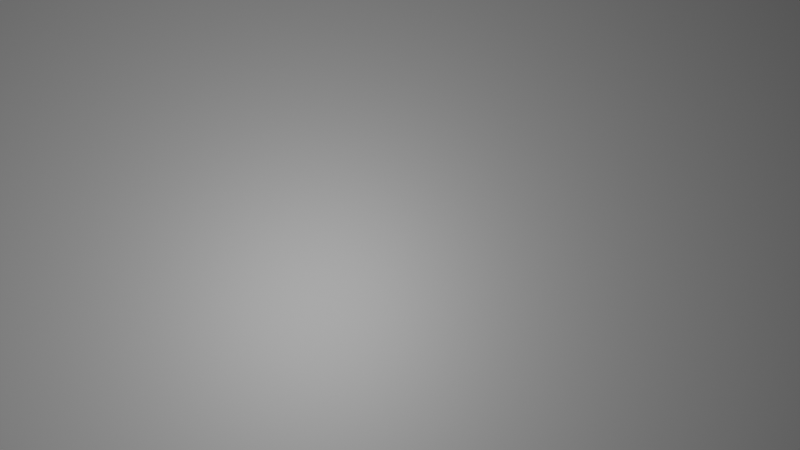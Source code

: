 # Source: geo-nodes-typing-text-with-sound.blend  (saved by Blender 3.0.42; exported with 4.5.12 LTS)
import bpy
from mathutils import Matrix  # noqa: F401  (used for matrix-valued properties, if any)

bpy.ops.wm.read_factory_settings(use_empty=True)
scene = bpy.context.scene
scene.name = 'Scene'

# ---- collections
col_collection = bpy.data.collections.new('Collection'); scene.collection.children.link(col_collection)
col_hide = bpy.data.collections.new('_HIDE'); scene.collection.children.link(col_hide)

# ---- materials (node trees are filled in below, after node groups)
mat_textcolor_mtr = bpy.data.materials.new('TextColor_MTR')
mat_material_001 = bpy.data.materials.new('Material.001')

# ---- node groups
ng_nodegroup = bpy.data.node_groups.new('NodeGroup', 'GeometryNodeTree')
_s = ng_nodegroup.interface.new_socket(name='Value', in_out='OUTPUT', socket_type='NodeSocketFloat')
_s = ng_nodegroup.interface.new_socket(name='test', in_out='OUTPUT', socket_type='NodeSocketFloat')
_s = ng_nodegroup.interface.new_socket(name='String Delimiter', in_out='INPUT', socket_type='NodeSocketString')
_s = ng_nodegroup.interface.new_socket(name='String', in_out='INPUT', socket_type='NodeSocketString')
_s = ng_nodegroup.interface.new_socket(name='Start Frame', in_out='INPUT', socket_type='NodeSocketFloat')
_s.default_value = 0.5
_s.min_value = -1e+04
_s.max_value = 1e+04
_s = ng_nodegroup.interface.new_socket(name='Speed', in_out='INPUT', socket_type='NodeSocketFloat')
_s.default_value = 0.5
_s.min_value = -1e+04
_s.max_value = 1e+04
_s = ng_nodegroup.interface.new_socket(name='#frame', in_out='INPUT', socket_type='NodeSocketFloat')
_N = ng_nodegroup.nodes; _L = ng_nodegroup.links
n0 = _N.new('NodeFrame'); n0.name = 'Frame.001'; n0.location = (-1009, 367)
n0.label = 'Typing Done'
n0.width = 1474
n1 = _N.new('NodeFrame'); n1.name = 'Frame'; n1.location = (-495, -181)
n1.label = 'Before Typing'
n1.width = 414
n2 = _N.new('NodeGroupInput'); n2.name = 'Group Input'; n2.location = (-1263, -14)
n3 = _N.new('NodeReroute'); n3.name = 'Reroute.002'; n3.location = (-631, -45)
n3.width = 16
n3.socket_idname = 'NodeSocketFloat'
n4 = _N.new('NodeGroupOutput'); n4.name = 'Group Output'; n4.location = (996, 14)
n4.inputs[1].default_value = 0.0
n5 = _N.new('ShaderNodeMath'); n5.name = 'Math.005'; n5.location = (500, 14)
n5.operation = 'COMPARE'
n5.inputs[2].default_value = 0.0
n6 = _N.new('ShaderNodeMath'); n6.name = 'Math.010'; n6.location = (1304, -91)
n6.label = 'Time-After-Typing'
n6.operation = 'GREATER_THAN'
n7 = _N.new('FunctionNodeStringLength'); n7.name = 'String Length'; n7.location = (235, -108)
n8 = _N.new('ShaderNodeMath'); n8.name = 'Math.001'; n8.location = (443, -34)
n8.label = "Chr's * Speed"
n8.operation = 'MULTIPLY'
n9 = _N.new('FunctionNodeReplaceString'); n9.name = 'Replace String.001'; n9.location = (30, -62)
n9.inputs[2].default_value = ' '
n10 = _N.new('ShaderNodeMath'); n10.name = 'Math.011'; n10.location = (668, -38)
n10.label = 'Sub Speed Once'
n10.operation = 'SUBTRACT'
n11 = _N.new('ShaderNodeMath'); n11.name = 'Math.008'; n11.location = (856, -30)
n11.label = 'Add firch chr back in'
n11.inputs[1].default_value = 1.0
n12 = _N.new('ShaderNodeMath'); n12.name = 'Math.012'; n12.location = (1097, -45)
n12.label = 'Add start'
n13 = _N.new('ShaderNodeMath'); n13.name = 'Math'; n13.location = (30, -30)
n13.operation = 'SUBTRACT'
n13.inputs[1].default_value = 1.0
n14 = _N.new('ShaderNodeMath'); n14.name = 'Math.009'; n14.location = (244, -87)
n14.label = 'Time-BeforeTyping'
n14.operation = 'LESS_THAN'
n15 = _N.new('NodeReroute'); n15.name = 'Reroute.004'; n15.location = (-853, -170)
n15.width = 16
n15.socket_idname = 'NodeSocketFloat'
n16 = _N.new('NodeReroute'); n16.name = 'Reroute.005'; n16.location = (-941, -281)
n16.width = 16
n16.socket_idname = 'NodeSocketFloat'
n6.parent = n0
n7.parent = n0
n8.parent = n0
n9.parent = n0
n10.parent = n0
n11.parent = n0
n12.parent = n0
n13.parent = n1
n14.parent = n1
_L.new(n2.outputs[0], n9.inputs[1])
_L.new(n2.outputs[1], n9.inputs[0])
_L.new(n2.outputs[3], n3.inputs[0])
_L.new(n2.outputs[2], n15.inputs[0])
_L.new(n3.outputs[0], n8.inputs[1])
_L.new(n16.outputs[0], n6.inputs[1])
_L.new(n16.outputs[0], n14.inputs[1])
_L.new(n7.outputs[0], n8.inputs[0])
_L.new(n9.outputs[0], n7.inputs[0])
_L.new(n3.outputs[0], n10.inputs[1])
_L.new(n15.outputs[0], n13.inputs[0])
_L.new(n14.outputs[0], n5.inputs[1])
_L.new(n12.outputs[0], n6.inputs[0])
_L.new(n6.outputs[0], n5.inputs[0])
_L.new(n13.outputs[0], n14.inputs[0])
_L.new(n2.outputs[4], n16.inputs[0])
_L.new(n11.outputs[0], n12.inputs[0])
_L.new(n8.outputs[0], n10.inputs[0])
_L.new(n10.outputs[0], n11.inputs[0])
_L.new(n15.outputs[0], n12.inputs[1])
_L.new(n5.outputs[0], n4.inputs[0])
n4.is_active_output = True
ng_nodegroup_001 = bpy.data.node_groups.new('NodeGroup.001', 'GeometryNodeTree')
_s = ng_nodegroup_001.interface.new_socket(name='String', in_out='OUTPUT', socket_type='NodeSocketString')
_s = ng_nodegroup_001.interface.new_socket(name='Chr', in_out='OUTPUT', socket_type='NodeSocketString')
_s = ng_nodegroup_001.interface.new_socket(name='String', in_out='INPUT', socket_type='NodeSocketString')
_s = ng_nodegroup_001.interface.new_socket(name='String Delimiter', in_out='INPUT', socket_type='NodeSocketString')
_s = ng_nodegroup_001.interface.new_socket(name='Start Frame', in_out='INPUT', socket_type='NodeSocketFloat')
_s.default_value = 0.5
_s.min_value = -1e+04
_s.max_value = 1e+04
_s = ng_nodegroup_001.interface.new_socket(name='Speed', in_out='INPUT', socket_type='NodeSocketFloat')
_s.default_value = 0.5
_s.min_value = -1e+04
_s.max_value = 1e+04
_s = ng_nodegroup_001.interface.new_socket(name='Lasting For', in_out='INPUT', socket_type='NodeSocketFloat')
_s = ng_nodegroup_001.interface.new_socket(name='#frame', in_out='INPUT', socket_type='NodeSocketFloat')
_N = ng_nodegroup_001.nodes; _L = ng_nodegroup_001.links
n0 = _N.new('NodeFrame'); n0.name = 'Frame.002'; n0.location = (-825, -528)
n0.label = 'Lasting to Frame'
n0.width = 1591
n1 = _N.new('NodeFrame'); n1.name = 'Frame.001'; n1.location = (-107, 73)
n1.label = 'Add Chr'
n1.width = 649
n2 = _N.new('NodeFrame'); n2.name = 'Frame'; n2.location = (-83, -187)
n2.label = 'Start'
n2.width = 510
n3 = _N.new('FunctionNodeReplaceString'); n3.name = 'Replace String'; n3.location = (279, 308)
n4 = _N.new('FunctionNodeInputSpecialCharacters'); n4.name = 'Special Characters'; n4.location = (72, 183)
n5 = _N.new('NodeReroute'); n5.name = 'Reroute'; n5.location = (-666, 27)
n5.width = 16
n5.socket_idname = 'NodeSocketFloat'
n6 = _N.new('ShaderNodeMath'); n6.name = 'Math.011'; n6.location = (1421, -38)
n6.operation = 'GREATER_THAN'
n7 = _N.new('ShaderNodeMath'); n7.name = 'Math.010'; n7.location = (1200, -39)
n7.label = 'Add end'
n8 = _N.new('ShaderNodeMath'); n8.name = 'Math.007'; n8.location = (978, -41)
n8.label = 'Add start'
n9 = _N.new('FunctionNodeReplaceString'); n9.name = 'Replace String.001'; n9.location = (30, -30)
n9.label = "Use 'space' as replace, new line is calulated as chr"
n9.inputs[2].default_value = ' '
n10 = _N.new('ShaderNodeMath'); n10.name = 'Math.008'; n10.location = (772, -31)
n10.label = 'Add first chr'
n10.inputs[1].default_value = 1.0
n11 = _N.new('ShaderNodeMath'); n11.name = 'Math.009'; n11.location = (373, -33)
n11.operation = 'MULTIPLY'
n12 = _N.new('FunctionNodeStringLength'); n12.name = 'String Length'; n12.location = (201, -34)
n13 = _N.new('ShaderNodeMath'); n13.name = 'Math.013'; n13.location = (581, -38)
n13.label = 'Speed, added to first chr when not need'
n13.operation = 'SUBTRACT'
n14 = _N.new('NodeReroute'); n14.name = 'Reroute.001'; n14.location = (-675, -31)
n14.width = 16
n14.socket_idname = 'NodeSocketFloat'
n15 = _N.new('GeometryNodeSwitch'); n15.name = 'Switch.001'; n15.location = (1119, -135)
n15.input_type = 'FLOAT'
n15.inputs[1].default_value = 0.0
n16 = _N.new('ShaderNodeMath'); n16.name = 'Math.001'; n16.location = (896, -325)
n16.operation = 'COMPARE'
n16.inputs[2].default_value = 0.0
n17 = _N.new('ShaderNodeMath'); n17.name = 'Math.003'; n17.location = (30, -30)
n17.operation = 'SUBTRACT'
n17.inputs[1].default_value = 1.0
n18 = _N.new('ShaderNodeMath'); n18.name = 'Math.002'; n18.location = (340, -63)
n18.operation = 'GREATER_THAN'
n19 = _N.new('ShaderNodeMath'); n19.name = 'Math.006'; n19.location = (255, -34)
n20 = _N.new('ShaderNodeMath'); n20.name = 'Math'; n20.location = (479, -35)
n20.operation = 'DIVIDE'
n21 = _N.new('ShaderNodeMath'); n21.name = 'Math.004'; n21.location = (30, -30)
n21.label = 'find start frame'
n21.operation = 'SUBTRACT'
n22 = _N.new('FunctionNodeSliceString'); n22.name = 'Slice String'; n22.location = (1298, 139)
n23 = _N.new('NodeReroute'); n23.name = 'Reroute.003'; n23.location = (-683, -258)
n23.width = 16
n23.socket_idname = 'NodeSocketFloat'
n24 = _N.new('NodeReroute'); n24.name = 'Reroute.002'; n24.location = (-656, 199)
n24.width = 16
n24.socket_idname = 'NodeSocketString'
n25 = _N.new('NodeReroute'); n25.name = 'Reroute.004'; n25.location = (-710, 149)
n25.width = 16
n25.socket_idname = 'NodeSocketString'
n26 = _N.new('NodeGroupInput'); n26.name = 'Group Input'; n26.location = (-908, 50)
n27 = _N.new('ShaderNodeMath'); n27.name = 'Math.005'; n27.location = (1355, -272)
n27.operation = 'SUBTRACT'
n27.inputs[1].default_value = 1.0
n28 = _N.new('NodeGroupOutput'); n28.name = 'Group Output'; n28.location = (1939, 69)
n29 = _N.new('FunctionNodeSliceString'); n29.name = 'Slice String.001'; n29.location = (1674, -143)
n6.parent = n0
n7.parent = n0
n8.parent = n0
n9.parent = n0
n10.parent = n0
n11.parent = n0
n12.parent = n0
n13.parent = n0
n17.parent = n2
n18.parent = n2
n19.parent = n1
n20.parent = n1
n21.parent = n1
_L.new(n24.outputs[0], n3.inputs[0])
_L.new(n25.outputs[0], n3.inputs[1])
_L.new(n26.outputs[2], n5.inputs[0])
_L.new(n26.outputs[3], n14.inputs[0])
_L.new(n4.outputs[0], n3.inputs[2])
_L.new(n3.outputs[0], n22.inputs[0])
_L.new(n14.outputs[0], n20.inputs[1])
_L.new(n5.outputs[0], n17.inputs[0])
_L.new(n23.outputs[0], n18.inputs[0])
_L.new(n5.outputs[0], n21.inputs[1])
_L.new(n23.outputs[0], n21.inputs[0])
_L.new(n21.outputs[0], n19.inputs[0])
_L.new(n17.outputs[0], n18.inputs[1])
_L.new(n19.outputs[0], n20.inputs[0])
_L.new(n14.outputs[0], n19.inputs[1])
_L.new(n20.outputs[0], n15.inputs[2])
_L.new(n26.outputs[5], n23.inputs[0])
_L.new(n24.outputs[0], n9.inputs[0])
_L.new(n25.outputs[0], n9.inputs[1])
_L.new(n9.outputs[0], n12.inputs[0])
_L.new(n12.outputs[0], n11.inputs[0])
_L.new(n11.outputs[0], n13.inputs[0])
_L.new(n26.outputs[4], n7.inputs[1])
_L.new(n14.outputs[0], n11.inputs[1])
_L.new(n5.outputs[0], n8.inputs[1])
_L.new(n26.outputs[0], n24.inputs[0])
_L.new(n26.outputs[1], n25.inputs[0])
_L.new(n23.outputs[0], n6.inputs[1])
_L.new(n7.outputs[0], n6.inputs[0])
_L.new(n18.outputs[0], n16.inputs[0])
_L.new(n6.outputs[0], n16.inputs[1])
_L.new(n16.outputs[0], n15.inputs[0])
_L.new(n13.outputs[0], n10.inputs[0])
_L.new(n14.outputs[0], n13.inputs[1])
_L.new(n8.outputs[0], n7.inputs[0])
_L.new(n10.outputs[0], n8.inputs[0])
_L.new(n22.outputs[0], n28.inputs[0])
_L.new(n15.outputs[0], n22.inputs[2])
_L.new(n22.outputs[0], n29.inputs[0])
_L.new(n29.outputs[0], n28.inputs[1])
_L.new(n15.outputs[0], n27.inputs[0])
_L.new(n15.outputs[0], n29.inputs[2])
_L.new(n27.outputs[0], n29.inputs[1])
n28.is_active_output = True
ng_type_writer_goenode = bpy.data.node_groups.new('Type-Writer_goeNode', 'GeometryNodeTree')
_s = ng_type_writer_goenode.interface.new_socket(name='Geometry', in_out='OUTPUT', socket_type='NodeSocketGeometry')
_s = ng_type_writer_goenode.interface.new_socket(name='Is Typing', in_out='OUTPUT', socket_type='NodeSocketInt')
_s.min_value = 0
_s.max_value = 1
_s.description = 'Output: 0 or 1'
_s = ng_type_writer_goenode.interface.new_socket(name='Character Count', in_out='OUTPUT', socket_type='NodeSocketFloat')
_s.min_value = 0.0
_s.description = 'Current count of chrs printed (starts with 1)'
_s = ng_type_writer_goenode.interface.new_socket(name='Character Period', in_out='OUTPUT', socket_type='NodeSocketFloat')
_s.min_value = 0.0
_s.description = "Sends value of 2 when a 'period' is printed"
_s = ng_type_writer_goenode.interface.new_socket(name='Character Space', in_out='OUTPUT', socket_type='NodeSocketFloat')
_s.min_value = 0.0
_s.description = "Sends value of 3 when a 'space' is printed"
_s = ng_type_writer_goenode.interface.new_socket(name='Character Newline', in_out='OUTPUT', socket_type='NodeSocketFloat')
_s.description = "Sends value of 4 when a 'new line' is printed"
_s = ng_type_writer_goenode.interface.new_socket(name='Character Position', in_out='OUTPUT', socket_type='NodeSocketVector')
_s.description = 'The position of current printed chr'
_s = ng_type_writer_goenode.interface.new_socket(name='Geometry', in_out='INPUT', socket_type='NodeSocketGeometry')
_s = ng_type_writer_goenode.interface.new_socket(name='Multi-line Delimiter', in_out='INPUT', socket_type='NodeSocketString')
_s.default_value = '\\n'
_s.description = 'Use this to start a new line of text'
_s = ng_type_writer_goenode.interface.new_socket(name='Text', in_out='INPUT', socket_type='NodeSocketString')
_s.hide_value = True
_s.description = 'Yup, you guessed it'
_s = ng_type_writer_goenode.interface.new_socket(name='Starting Frame', in_out='INPUT', socket_type='NodeSocketInt')
_s.min_value = 0
_s.description = 'What keyframe to start animation on'
_s = ng_type_writer_goenode.interface.new_socket(name='Speed', in_out='INPUT', socket_type='NodeSocketInt')
_s.description = 'Number of frames till next chr shown'
_s = ng_type_writer_goenode.interface.new_socket(name='Lasting Frames', in_out='INPUT', socket_type='NodeSocketInt')
_s.min_value = 0
_s.description = 'How many frame after animation to show for'
_s = ng_type_writer_goenode.interface.new_socket(name='Face Fill', in_out='INPUT', socket_type='NodeSocketBool')
_s.default_value = True
_s.description = 'Fill in the font so its not just an outline'
_s = ng_type_writer_goenode.interface.new_socket(name='Material', in_out='INPUT', socket_type='NodeSocketMaterial')
_s.default_value = mat_textcolor_mtr
ng_type_writer_goenode.is_modifier = True
_N = ng_type_writer_goenode.nodes; _L = ng_type_writer_goenode.links
n0 = _N.new('NodeFrame'); n0.name = 'Frame'; n0.location = (-1627, 1167)
n0.label = 'Special Chrs'
n0.width = 696
n1 = _N.new('GeometryNodeInputPosition'); n1.name = 'Position'; n1.location = (-710, 1095)
n2 = _N.new('GeometryNodeSetMaterial'); n2.name = 'Set Material'; n2.location = (-1158, 1475)
n2.width = 158
n3 = _N.new('FunctionNodeStringLength'); n3.name = 'String Length'; n3.location = (-1729, 1248)
n4 = _N.new('NodeGroupOutput'); n4.name = 'Group Output'; n4.location = (-474, 1387)
n5 = _N.new('FunctionNodeStringLength'); n5.name = 'String Length.003'; n5.location = (526, -297)
n6 = _N.new('FunctionNodeReplaceString'); n6.name = 'Replace String.002'; n6.location = (262, -303)
n6.inputs[2].default_value = '1111'
n7 = _N.new('FunctionNodeStringLength'); n7.name = 'String Length.001'; n7.location = (525, -162)
n8 = _N.new('FunctionNodeReplaceString'); n8.name = 'Replace String'; n8.location = (261, -168)
n8.inputs[1].default_value = ' '
n8.inputs[2].default_value = '111'
n9 = _N.new('FunctionNodeReplaceString'); n9.name = 'Replace String.001'; n9.location = (266, -32)
n9.inputs[1].default_value = '.'
n9.inputs[2].default_value = '11'
n10 = _N.new('FunctionNodeInputSpecialCharacters'); n10.name = 'Special Characters.001'; n10.location = (30, -403)
n11 = _N.new('NodeGroupInput'); n11.name = 'Group Input'; n11.location = (-2996, 1097)
n12 = _N.new('GeometryNodeSwitch'); n12.name = 'Switch'; n12.location = (-1636, 1679)
n13 = _N.new('ShaderNodeValue'); n13.name = 'Value'; n13.location = (-2907, 1238)
n13.outputs[0].default_value = 299.0
n14 = _N.new('FunctionNodeStringLength'); n14.name = 'String Length.002'; n14.location = (519, -30)
n15 = _N.new('GeometryNodeGroup'); n15.name = 'Group'; n15.location = (-2508, 1348)
n15.label = 'Is-Typing 0/1'
n15.node_tree = ng_nodegroup
n16 = _N.new('GeometryNodeGroup'); n16.name = 'Group.001'; n16.location = (-2406, 1061)
n16.label = 'Make Typing'
n16.node_tree = ng_nodegroup_001
n17 = _N.new('GeometryNodeRealizeInstances'); n17.name = 'Realize Instances'; n17.location = (-1396, 1536)
n18 = _N.new('GeometryNodeFillCurve'); n18.name = 'Fill Curve'; n18.location = (-1857, 1497)
n19 = _N.new('GeometryNodeStringToCurves'); n19.name = 'String to Curves'; n19.location = (-2202, 1566)
n19.width = 207
n19.font = None
n19.pivot_mode = 'MIDPOINT'
n19.inputs[1].default_value = 0.1679
n19.inputs[2].default_value = 1.113
n19.inputs[3].default_value = 1.073
n19.inputs[4].default_value = 0.997
n19.inputs[5].default_value = 1.92
n20 = _N.new('GeometryNodeViewer'); n20.name = 'Viewer'; n20.location = (-1852, 1694)
n20.domain = 'POINT'
n5.parent = n0
n6.parent = n0
n7.parent = n0
n8.parent = n0
n9.parent = n0
n10.parent = n0
n14.parent = n0
_L.new(n11.outputs[2], n16.inputs[0])
_L.new(n11.outputs[1], n16.inputs[1])
_L.new(n11.outputs[3], n16.inputs[2])
_L.new(n11.outputs[4], n16.inputs[3])
_L.new(n11.outputs[1], n15.inputs[0])
_L.new(n11.outputs[2], n15.inputs[1])
_L.new(n11.outputs[4], n15.inputs[3])
_L.new(n11.outputs[3], n15.inputs[2])
_L.new(n11.outputs[7], n2.inputs[2])
_L.new(n17.outputs[0], n2.inputs[0])
_L.new(n3.outputs[0], n4.inputs[2])
_L.new(n13.outputs[0], n16.inputs[5])
_L.new(n13.outputs[0], n15.inputs[4])
_L.new(n16.outputs[0], n3.inputs[0])
_L.new(n15.outputs[0], n4.inputs[1])
_L.new(n11.outputs[5], n16.inputs[4])
_L.new(n1.outputs[0], n4.inputs[6])
_L.new(n16.outputs[1], n8.inputs[0])
_L.new(n8.outputs[0], n7.inputs[0])
_L.new(n9.outputs[0], n14.inputs[0])
_L.new(n16.outputs[1], n9.inputs[0])
_L.new(n14.outputs[0], n4.inputs[3])
_L.new(n7.outputs[0], n4.inputs[4])
_L.new(n6.outputs[0], n5.inputs[0])
_L.new(n5.outputs[0], n4.inputs[5])
_L.new(n16.outputs[1], n6.inputs[0])
_L.new(n16.outputs[0], n19.inputs[0])
_L.new(n10.outputs[0], n6.inputs[1])
_L.new(n2.outputs[0], n4.inputs[0])
_L.new(n19.outputs[0], n18.inputs[0])
_L.new(n12.outputs[0], n17.inputs[0])
_L.new(n18.outputs[0], n12.inputs[2])
_L.new(n19.outputs[0], n12.inputs[1])
_L.new(n11.outputs[6], n12.inputs[0])
_L.new(n19.outputs[0], n20.inputs[0])
n4.is_active_output = True

# ---- material node trees
mat_textcolor_mtr.use_nodes = True; mat_textcolor_mtr.node_tree.nodes.clear()
_N = mat_textcolor_mtr.node_tree.nodes; _L = mat_textcolor_mtr.node_tree.links
n0 = _N.new('ShaderNodeOutputMaterial'); n0.name = 'Material Output'; n0.location = (391, 393)
n1 = _N.new('ShaderNodeAttribute'); n1.name = 'Attribute.001'; n1.location = (-625, 485)
n1.width = 161
n1.attribute_name = 'Chr_Count'
n2 = _N.new('ShaderNodeAttribute'); n2.name = 'Attribute'; n2.location = (-628, 670)
n2.width = 165
n2.attribute_name = 'Is_Typing'
n3 = _N.new('ShaderNodeAttribute'); n3.name = 'Attribute.002'; n3.location = (-621, 295)
n3.width = 151
n3.attribute_name = 'Chr_Position'
n4 = _N.new('ShaderNodeMath'); n4.name = 'Math.001'; n4.location = (-394, 483)
n4.operation = 'MULTIPLY'
n4.inputs[1].default_value = 0.1
n5 = _N.new('ShaderNodeHueSaturation'); n5.name = 'Hue Saturation Value'; n5.location = (-157, 513)
n5.inputs[4].default_value = (0.8, 0.0, 0.2427, 1.0)
n6 = _N.new('ShaderNodeMath'); n6.name = 'Math'; n6.location = (-396, 670)
n6.operation = 'MULTIPLY'
n7 = _N.new('ShaderNodeMath'); n7.name = 'Math.002'; n7.location = (-396, 291)
n7.operation = 'MULTIPLY'
n7.inputs[1].default_value = 3.2
n8 = _N.new('ShaderNodeNewGeometry'); n8.name = 'Geometry'; n8.location = (-611, 106)
n9 = _N.new('ShaderNodeBsdfPrincipled'); n9.name = 'Principled BSDF'; n9.location = (-163, 138)
n9.distribution = 'GGX'
n9.subsurface_method = 'RANDOM_WALK_SKIN'
n9.inputs[0].default_value = (0.003098, 0.8, 0.0, 1.0)
n9.inputs[3].default_value = 1.45
n9.inputs[27].default_value = (0.0, 0.0, 0.0, 1.0)
n9.inputs[28].default_value = 1.0
_L.new(n2.outputs[0], n6.inputs[0])
_L.new(n3.outputs[0], n7.inputs[0])
_L.new(n1.outputs[0], n4.inputs[0])
_L.new(n8.outputs[8], n5.inputs[0])
_L.new(n9.outputs[0], n0.inputs[0])
n0.is_active_output = True
mat_material_001.use_nodes = True; mat_material_001.node_tree.nodes.clear()
_N = mat_material_001.node_tree.nodes; _L = mat_material_001.node_tree.links
n0 = _N.new('ShaderNodeBsdfPrincipled'); n0.name = 'Principled BSDF'; n0.location = (-217, 571)
n0.distribution = 'GGX'
n0.subsurface_method = 'RANDOM_WALK_SKIN'
n0.inputs[0].default_value = (1.0, 1.0, 1.0, 1.0)
n0.inputs[1].default_value = 0.25
n0.inputs[3].default_value = 1.45
n0.inputs[27].default_value = (0.0, 0.0, 0.0, 1.0)
n0.inputs[28].default_value = 1.0
n1 = _N.new('ShaderNodeOutputMaterial'); n1.name = 'Material Output'; n1.location = (112, 574)
_L.new(n0.outputs[0], n1.inputs[0])
n1.is_active_output = True

# ---- world
world_world = bpy.data.worlds.new('World'); scene.world = world_world
world_world.use_nodes = True; world_world.node_tree.nodes.clear()
_N = world_world.node_tree.nodes; _L = world_world.node_tree.links
n0 = _N.new('ShaderNodeOutputWorld'); n0.name = 'World Output'; n0.location = (300, 300)
n1 = _N.new('ShaderNodeBackground'); n1.name = 'Background'; n1.location = (10, 300)
n1.inputs[0].default_value = (0.0, 0.0, 0.0, 1.0)
_L.new(n1.outputs[0], n0.inputs[0])
n0.is_active_output = True
world_world.color = (0.05088, 0.05088, 0.05088)
world_world.use_sun_shadow = False
world_world.sun_shadow_jitter_overblur = 0.0

# ---- cameras
cam_camera = bpy.data.cameras.new('Camera')
cam_camera.sensor_fit = 'HORIZONTAL'
cam_camera.passepartout_alpha = 0.875
cam_camera.clip_end = 100.0
cam_camera.lens = 42.0
cam_camera.ortho_scale = 7.314

# ---- lights
light_light = bpy.data.lights.new('Light', 'AREA')
light_light.transmission_factor = 0.0
light_light.energy = 1168.0
light_light.shadow_soft_size = 0.1
light_light.shadow_maximum_resolution = 0.006
light_light.use_absolute_resolution = True
light_light.shape = 'RECTANGLE'
light_light.size = 0.1
light_light.size_y = 0.1

# ---- meshes
me_text_plane = bpy.data.meshes.new('Text.Plane')
me_text_plane.from_pydata([(-0.3048, -0.3048, 0.0), (0.3048, -0.3048, 0.0), (-0.3048, 0.3048, 0.0), (0.3048, 0.3048, 0.0)], [], [(0, 1, 3, 2)])
_uv = me_text_plane.uv_layers.new(name='UVMap')
_uv.uv.foreach_set('vector', [0.0, 0.0, 1.0, 0.0, 1.0, 1.0, 0.0, 1.0])
me_text_plane.materials.append(mat_textcolor_mtr)
me_text_plane.use_remesh_fix_poles = True
me_text_plane.use_remesh_preserve_attributes = False
me_text_plane.update()
me_plane_001 = bpy.data.meshes.new('Plane.001')
me_plane_001.from_pydata([(-0.3048, -0.3048, 0.0), (0.3048, -0.3048, 0.0), (-0.3048, 0.3048, 0.0), (0.3048, 0.3048, 0.0)], [], [(0, 1, 3, 2)])
_uv = me_plane_001.uv_layers.new(name='UVMap')
_uv.uv.foreach_set('vector', [0.0, 0.0, 1.0, 0.0, 1.0, 1.0, 0.0, 1.0])
me_plane_001.materials.append(mat_material_001)
me_plane_001.use_remesh_fix_poles = True
me_plane_001.use_remesh_preserve_attributes = False
me_plane_001.update()

# ---- objects
ob_light = bpy.data.objects.new('Light', light_light)
ob_camera = bpy.data.objects.new('Camera', cam_camera)
ob_geo_obj_test = bpy.data.objects.new('GEO_OBJ_TEST', me_text_plane)
ob_ground = bpy.data.objects.new('Ground', me_plane_001)
ob_speaker = bpy.data.objects.new('Speaker', None)

# ---- transforms, parenting, visibility, modifiers, constraints
ob_light.location = (6.269, -4.038, 22.59)
ob_light.lock_rotations_4d = False
ob_light.empty_display_type = 'ARROWS'
ob_light.color = (0.0, 0.0, 0.0, 0.0)
ob_light.lineart.crease_threshold = 0.0
ob_camera.location = (3.276, -0.2433, 24.05)
ob_camera.rotation_euler = (0.01745, 0.0, 1.571)
ob_camera.lock_rotations_4d = False
ob_camera.empty_display_type = 'ARROWS'
ob_camera.color = (0.0, 0.0, 0.0, 0.0)
ob_camera.display_type = 'WIRE'
ob_camera.lineart.crease_threshold = 0.0
ob_geo_obj_test.location = (-0.855, -9.578, 0.7544)
ob_geo_obj_test.rotation_euler = (0.0, 0.0, 1.571)
ob_geo_obj_test.scale = (10.0, 10.0, 10.0)
_m = ob_geo_obj_test.modifiers.new('GeometryNodes', 'NODES')
_m.node_group = ng_type_writer_goenode
_gi = [s.identifier for s in ng_type_writer_goenode.interface.items_tree if s.item_type == 'SOCKET' and s.in_out == 'INPUT']
_m[_gi[2]] = 'A Geometry Nodes typewriter with sounds triggered with in Blender...\\nNewline...\\nAt the end there is a brief tutorial and script file.'  # Text
_m[_gi[3]] = 20  # Starting Frame
_m[_gi[4]] = 5  # Speed
_m[_gi[5]] = 40  # Lasting Frames
_m[_gi[7]] = mat_textcolor_mtr  # Material
_m = ob_geo_obj_test.modifiers.new('Solidify', 'SOLIDIFY')
_m.thickness = 0.0254
_m.offset = 1.0
_m = ob_geo_obj_test.modifiers.new('Wireframe', 'WIREFRAME')
_m.show_render = False
_m.thickness = 0.001575
_m.use_relative_offset = True
ob_ground.location = (3.343, 0.0, 0.0)
ob_ground.scale = (22.35, 36.77, 36.77)
ob_speaker.location = (1.337, -2.093, 14.92)
ob_speaker.rotation_euler = (-0.0, 3.41, -0.0)
ob_speaker.track_axis = 'NEG_Z'
ob_speaker.up_axis = 'Y'
ob_speaker.empty_image_offset = (0.0, 0.0)

# ---- collection membership
col_collection.objects.link(ob_light)
col_collection.objects.link(ob_camera)
col_collection.objects.link(ob_geo_obj_test)
col_collection.objects.link(ob_ground)
col_collection.objects.link(ob_speaker)
def _layer_coll(name, lc=None):
    lc = lc or bpy.context.view_layer.layer_collection
    for c in lc.children:
        if c.name == name: return c
        r = _layer_coll(name, c)
        if r: return r
_layer_coll('_HIDE').exclude = True

# ---- scene / render settings (as saved in the file)
scene.camera = ob_camera
scene.frame_start = 1; scene.frame_end = 750; scene.frame_set(299)
scene.render.engine = 'CYCLES'
scene.render.image_settings.file_format = 'TIFF'
scene.render.image_settings.color_mode = 'RGB'
scene.render.use_placeholder = True
scene.render.use_overwrite = False
scene.cycles.samples = 32
scene.cycles.sampling_pattern = 'TABULATED_SOBOL'
scene.cycles.use_light_tree = False
scene.cycles.max_bounces = 6
scene.cycles.transmission_bounces = 6
scene.cycles.transparent_max_bounces = 6
scene.eevee.taa_samples = 8
scene.eevee.taa_render_samples = 1
scene.view_settings.view_transform = 'Filmic'
bpy.context.view_layer.update()
